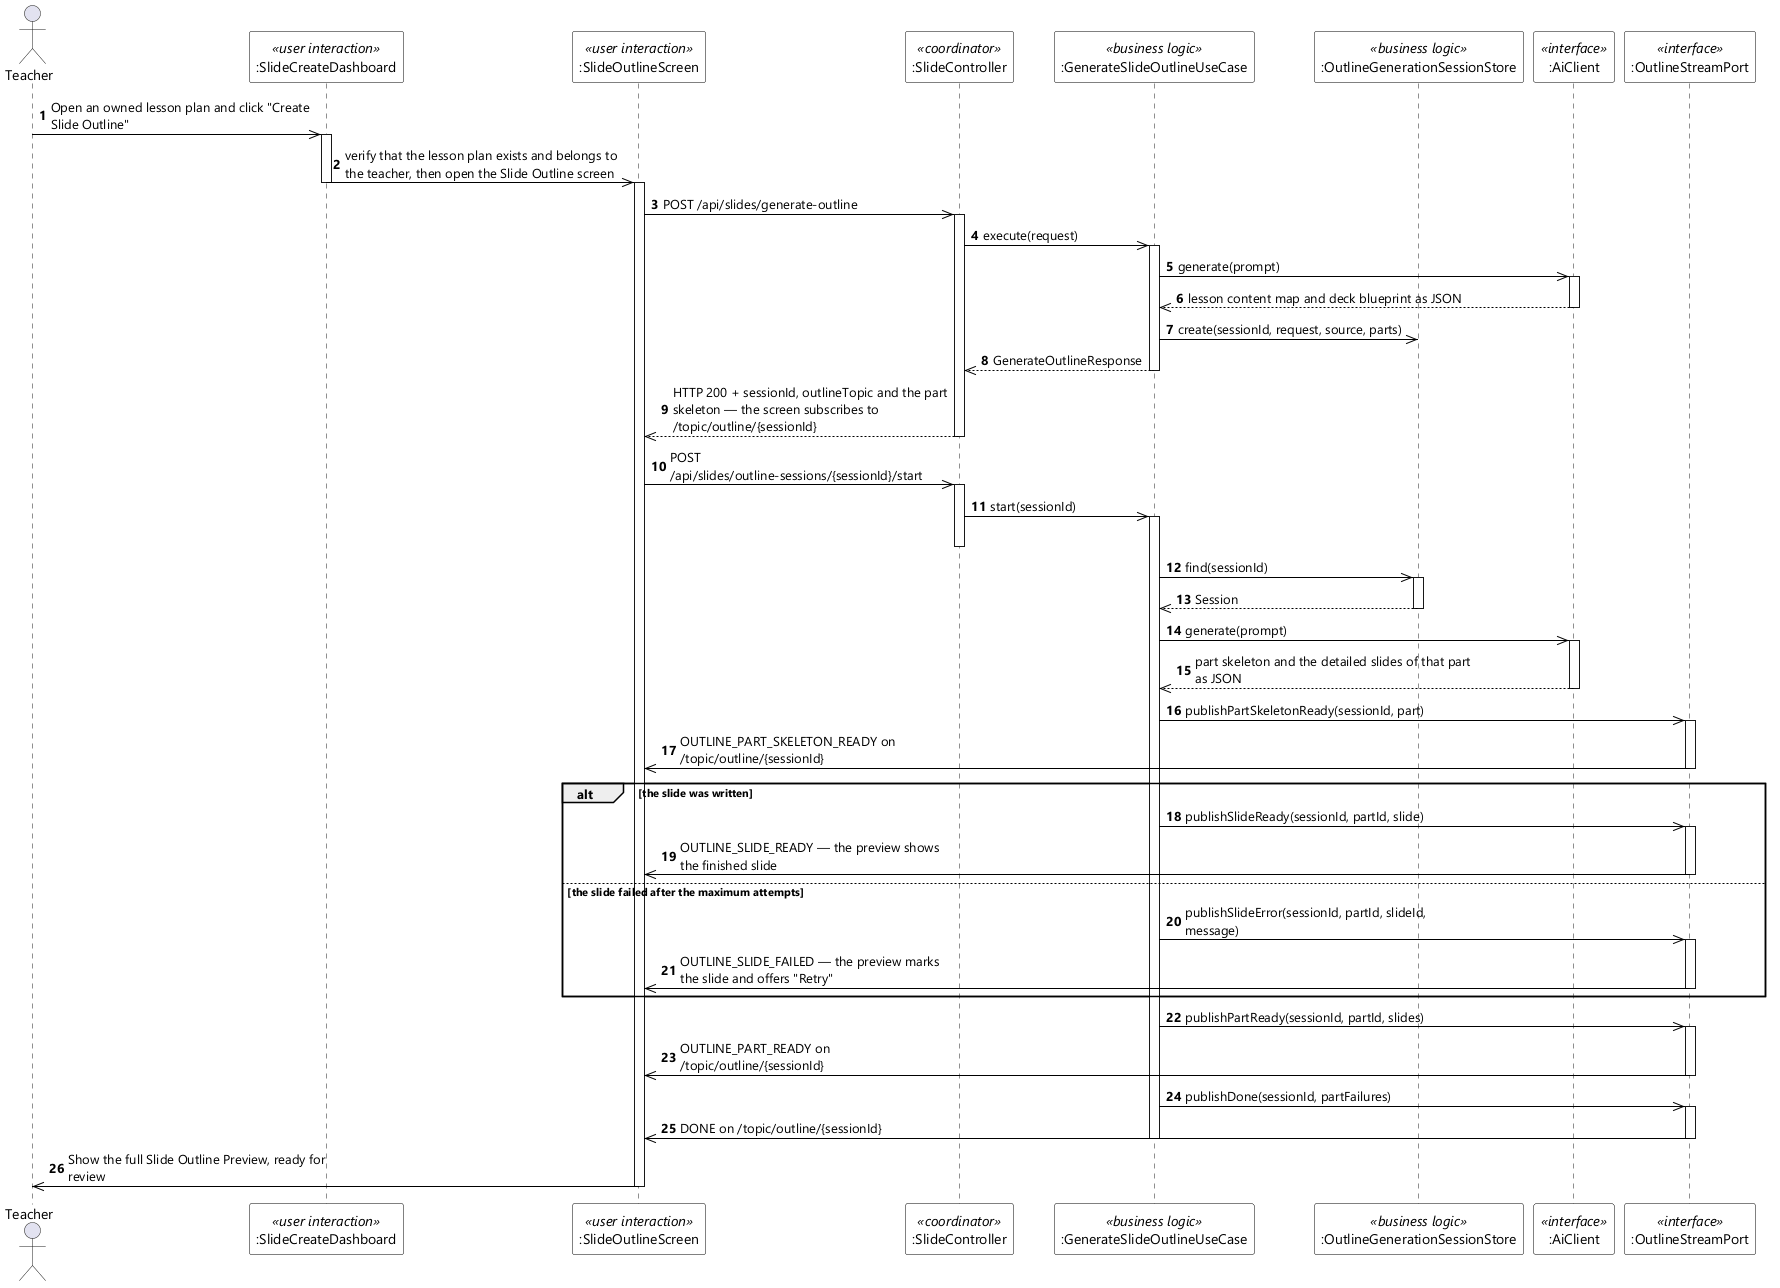

The diagram above was rendered by PlantUML. Its source (embedded in the PNG):
@startuml UC-12 Create Slide Outline - Sequence Diagram (stereo)
skinparamlocked dpi 96
skinparam defaultFontName "Segoe UI"
skinparam shadowing false
skinparam ParticipantBackgroundColor #FFFFFF
skinparam ParticipantBorderColor #000000
skinparam DatabaseBackgroundColor #FFFFFF
skinparam DatabaseBorderColor #000000
skinparam ArrowColor #000000
skinparam sequenceMessageAlign left
skinparam maxMessageSize 280

actor Teacher
participant ":SlideCreateDashboard" as DASH <<user interaction>>
participant ":SlideOutlineScreen" as SCR <<user interaction>>
participant ":SlideController" as CTL <<coordinator>>
participant ":GenerateSlideOutlineUseCase" as UCASE <<business logic>>
participant ":OutlineGenerationSessionStore" as STORE <<business logic>>
participant ":AiClient" as AI <<interface>>
participant ":OutlineStreamPort" as STREAM <<interface>>

autonumber
Teacher ->> DASH : Open an owned lesson plan and click "Create Slide Outline"
activate DASH
DASH ->> SCR : verify that the lesson plan exists and belongs to the teacher, then open the Slide Outline screen
deactivate DASH
activate SCR
SCR ->> CTL : POST /api/slides/generate-outline
activate CTL
CTL ->> UCASE : execute(request)
activate UCASE
UCASE ->> AI : generate(prompt)
activate AI
AI -->> UCASE : lesson content map and deck blueprint as JSON
deactivate AI
UCASE ->> STORE : create(sessionId, request, source, parts)
UCASE -->> CTL : GenerateOutlineResponse
deactivate UCASE
CTL -->> SCR : HTTP 200 + sessionId, outlineTopic and the part skeleton — the screen subscribes to /topic/outline/{sessionId}
deactivate CTL
SCR ->> CTL : POST /api/slides/outline-sessions/{sessionId}/start
activate CTL
CTL ->> UCASE : start(sessionId)
activate UCASE
deactivate CTL
UCASE ->> STORE : find(sessionId)
activate STORE
STORE -->> UCASE : Session
deactivate STORE
UCASE ->> AI : generate(prompt)
activate AI
AI -->> UCASE : part skeleton and the detailed slides of that part as JSON
deactivate AI
UCASE ->> STREAM : publishPartSkeletonReady(sessionId, part)
activate STREAM
STREAM ->> SCR : OUTLINE_PART_SKELETON_READY on /topic/outline/{sessionId}
deactivate STREAM

alt the slide was written
  UCASE ->> STREAM : publishSlideReady(sessionId, partId, slide)
  activate STREAM
  STREAM ->> SCR : OUTLINE_SLIDE_READY — the preview shows the finished slide
  deactivate STREAM
else the slide failed after the maximum attempts
  UCASE ->> STREAM : publishSlideError(sessionId, partId, slideId, message)
  activate STREAM
  STREAM ->> SCR : OUTLINE_SLIDE_FAILED — the preview marks the slide and offers "Retry"
  deactivate STREAM
end

UCASE ->> STREAM : publishPartReady(sessionId, partId, slides)
activate STREAM
STREAM ->> SCR : OUTLINE_PART_READY on /topic/outline/{sessionId}
deactivate STREAM
UCASE ->> STREAM : publishDone(sessionId, partFailures)
activate STREAM
STREAM ->> SCR : DONE on /topic/outline/{sessionId}
deactivate STREAM
deactivate UCASE
SCR ->> Teacher : Show the full Slide Outline Preview, ready for review
deactivate SCR
@enduml